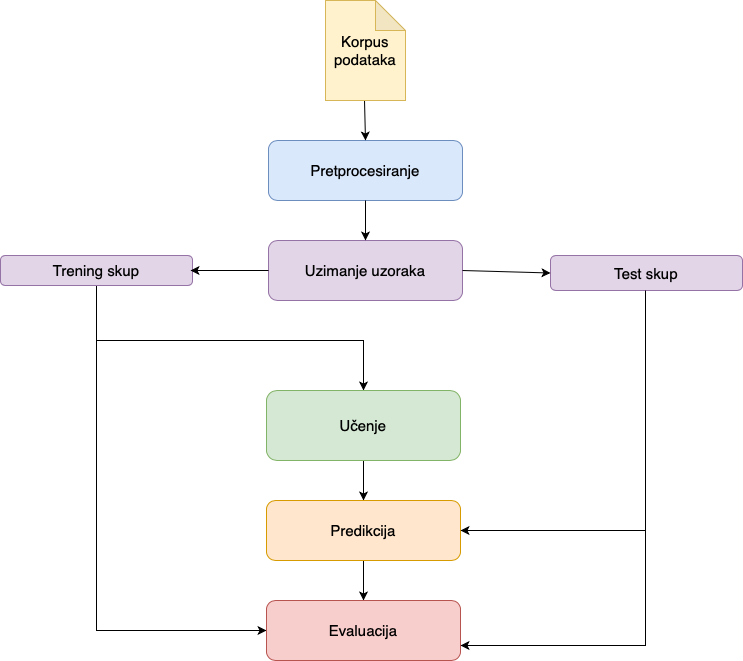

The diagram above was exported from draw.io. Its source (the exported page's mxGraphModel, read from the mxfile embedded in the PNG):
<mxGraphModel dx="946" dy="542" grid="1" gridSize="10" guides="1" tooltips="1" connect="1" arrows="1" fold="1" page="1" pageScale="1" pageWidth="827" pageHeight="1169" math="0" shadow="0">
  <root>
    <mxCell id="FrsdwfyJXgFaSWEsKBTj-0" />
    <mxCell id="FrsdwfyJXgFaSWEsKBTj-1" parent="FrsdwfyJXgFaSWEsKBTj-0" />
    <mxCell id="FrsdwfyJXgFaSWEsKBTj-3" value="Pretprocesiranje" style="rounded=1;whiteSpace=wrap;html=1;fillColor=#dae8fc;strokeColor=#6c8ebf;fontSize=15;" parent="FrsdwfyJXgFaSWEsKBTj-1" vertex="1">
      <mxGeometry x="318" y="150" width="194" height="60" as="geometry" />
    </mxCell>
    <mxCell id="FrsdwfyJXgFaSWEsKBTj-4" value="Uzimanje uzoraka" style="rounded=1;whiteSpace=wrap;html=1;fillColor=#e1d5e7;strokeColor=#9673a6;fontSize=15;" parent="FrsdwfyJXgFaSWEsKBTj-1" vertex="1">
      <mxGeometry x="318" y="250" width="194" height="60" as="geometry" />
    </mxCell>
    <mxCell id="FrsdwfyJXgFaSWEsKBTj-7" value="" style="endArrow=classic;html=1;fontSize=15;exitX=0.5;exitY=1;exitDx=0;exitDy=0;entryX=0.5;entryY=0;entryDx=0;entryDy=0;" parent="FrsdwfyJXgFaSWEsKBTj-1" target="FrsdwfyJXgFaSWEsKBTj-3" edge="1">
      <mxGeometry width="50" height="50" relative="1" as="geometry">
        <mxPoint x="414" y="110" as="sourcePoint" />
        <mxPoint x="440" y="320" as="targetPoint" />
      </mxGeometry>
    </mxCell>
    <mxCell id="FrsdwfyJXgFaSWEsKBTj-8" value="" style="endArrow=classic;html=1;fontSize=15;exitX=0.5;exitY=1;exitDx=0;exitDy=0;entryX=0.5;entryY=0;entryDx=0;entryDy=0;" parent="FrsdwfyJXgFaSWEsKBTj-1" source="FrsdwfyJXgFaSWEsKBTj-3" target="FrsdwfyJXgFaSWEsKBTj-4" edge="1">
      <mxGeometry width="50" height="50" relative="1" as="geometry">
        <mxPoint x="410" y="260" as="sourcePoint" />
        <mxPoint x="460" y="210" as="targetPoint" />
      </mxGeometry>
    </mxCell>
    <mxCell id="8BdBJEJFBYvGHsBpwTDu-1" style="edgeStyle=orthogonalEdgeStyle;rounded=0;orthogonalLoop=1;jettySize=auto;html=1;entryX=0.5;entryY=0;entryDx=0;entryDy=0;" edge="1" parent="FrsdwfyJXgFaSWEsKBTj-1" source="FrsdwfyJXgFaSWEsKBTj-9" target="FrsdwfyJXgFaSWEsKBTj-15">
      <mxGeometry relative="1" as="geometry">
        <mxPoint x="430" y="390" as="targetPoint" />
        <Array as="points">
          <mxPoint x="146" y="350" />
          <mxPoint x="413" y="350" />
        </Array>
      </mxGeometry>
    </mxCell>
    <mxCell id="8BdBJEJFBYvGHsBpwTDu-3" style="edgeStyle=orthogonalEdgeStyle;rounded=0;orthogonalLoop=1;jettySize=auto;html=1;" edge="1" parent="FrsdwfyJXgFaSWEsKBTj-1" source="FrsdwfyJXgFaSWEsKBTj-9" target="FrsdwfyJXgFaSWEsKBTj-23">
      <mxGeometry relative="1" as="geometry">
        <Array as="points">
          <mxPoint x="146" y="640" />
        </Array>
      </mxGeometry>
    </mxCell>
    <mxCell id="FrsdwfyJXgFaSWEsKBTj-9" value="Trening skup" style="rounded=1;whiteSpace=wrap;html=1;fontSize=15;fillColor=#e1d5e7;strokeColor=#9673a6;" parent="FrsdwfyJXgFaSWEsKBTj-1" vertex="1">
      <mxGeometry x="50" y="265" width="192" height="30" as="geometry" />
    </mxCell>
    <mxCell id="FrsdwfyJXgFaSWEsKBTj-10" value="Test skup" style="rounded=1;whiteSpace=wrap;html=1;fontSize=15;fillColor=#e1d5e7;strokeColor=#9673a6;" parent="FrsdwfyJXgFaSWEsKBTj-1" vertex="1">
      <mxGeometry x="600" y="265" width="192" height="35" as="geometry" />
    </mxCell>
    <mxCell id="FrsdwfyJXgFaSWEsKBTj-11" value="" style="endArrow=classic;html=1;fontSize=15;exitX=0;exitY=0.5;exitDx=0;exitDy=0;" parent="FrsdwfyJXgFaSWEsKBTj-1" source="FrsdwfyJXgFaSWEsKBTj-4" edge="1">
      <mxGeometry width="50" height="50" relative="1" as="geometry">
        <mxPoint x="390" y="370" as="sourcePoint" />
        <mxPoint x="240" y="280" as="targetPoint" />
      </mxGeometry>
    </mxCell>
    <mxCell id="FrsdwfyJXgFaSWEsKBTj-12" value="" style="endArrow=classic;html=1;fontSize=15;exitX=1;exitY=0.5;exitDx=0;exitDy=0;entryX=0;entryY=0.5;entryDx=0;entryDy=0;" parent="FrsdwfyJXgFaSWEsKBTj-1" source="FrsdwfyJXgFaSWEsKBTj-4" target="FrsdwfyJXgFaSWEsKBTj-10" edge="1">
      <mxGeometry width="50" height="50" relative="1" as="geometry">
        <mxPoint x="510" y="330" as="sourcePoint" />
        <mxPoint x="560" y="280" as="targetPoint" />
      </mxGeometry>
    </mxCell>
    <mxCell id="FrsdwfyJXgFaSWEsKBTj-22" value="" style="edgeStyle=orthogonalEdgeStyle;rounded=0;orthogonalLoop=1;jettySize=auto;html=1;fontSize=15;" parent="FrsdwfyJXgFaSWEsKBTj-1" source="FrsdwfyJXgFaSWEsKBTj-15" target="FrsdwfyJXgFaSWEsKBTj-19" edge="1">
      <mxGeometry relative="1" as="geometry" />
    </mxCell>
    <mxCell id="FrsdwfyJXgFaSWEsKBTj-15" value="Učenje" style="rounded=1;whiteSpace=wrap;html=1;fillColor=#d5e8d4;strokeColor=#82b366;fontSize=15;" parent="FrsdwfyJXgFaSWEsKBTj-1" vertex="1">
      <mxGeometry x="316" y="400" width="194" height="70" as="geometry" />
    </mxCell>
    <mxCell id="FrsdwfyJXgFaSWEsKBTj-17" value="Korpus&lt;br&gt;podataka" style="shape=note;whiteSpace=wrap;html=1;backgroundOutline=1;darkOpacity=0.05;fontSize=15;fillColor=#fff2cc;strokeColor=#d6b656;" parent="FrsdwfyJXgFaSWEsKBTj-1" vertex="1">
      <mxGeometry x="375" y="10" width="80" height="100" as="geometry" />
    </mxCell>
    <mxCell id="FrsdwfyJXgFaSWEsKBTj-28" style="edgeStyle=orthogonalEdgeStyle;rounded=0;orthogonalLoop=1;jettySize=auto;html=1;fontSize=15;" parent="FrsdwfyJXgFaSWEsKBTj-1" source="FrsdwfyJXgFaSWEsKBTj-19" target="FrsdwfyJXgFaSWEsKBTj-23" edge="1">
      <mxGeometry relative="1" as="geometry" />
    </mxCell>
    <mxCell id="FrsdwfyJXgFaSWEsKBTj-19" value="Predikcija" style="rounded=1;whiteSpace=wrap;html=1;fillColor=#ffe6cc;strokeColor=#d79b00;fontSize=15;" parent="FrsdwfyJXgFaSWEsKBTj-1" vertex="1">
      <mxGeometry x="316" y="510" width="194" height="60" as="geometry" />
    </mxCell>
    <mxCell id="FrsdwfyJXgFaSWEsKBTj-23" value="Evaluacija" style="rounded=1;whiteSpace=wrap;html=1;fillColor=#f8cecc;strokeColor=#b85450;fontSize=15;" parent="FrsdwfyJXgFaSWEsKBTj-1" vertex="1">
      <mxGeometry x="316" y="610" width="194" height="60" as="geometry" />
    </mxCell>
    <mxCell id="FrsdwfyJXgFaSWEsKBTj-27" style="edgeStyle=orthogonalEdgeStyle;rounded=0;orthogonalLoop=1;jettySize=auto;html=1;entryX=1;entryY=0.5;entryDx=0;entryDy=0;fontSize=15;" parent="FrsdwfyJXgFaSWEsKBTj-1" target="FrsdwfyJXgFaSWEsKBTj-19" edge="1">
      <mxGeometry relative="1" as="geometry">
        <Array as="points">
          <mxPoint x="695" y="540" />
        </Array>
        <mxPoint x="695" y="410" as="sourcePoint" />
      </mxGeometry>
    </mxCell>
    <mxCell id="FrsdwfyJXgFaSWEsKBTj-30" style="edgeStyle=orthogonalEdgeStyle;rounded=0;orthogonalLoop=1;jettySize=auto;html=1;entryX=1;entryY=0.75;entryDx=0;entryDy=0;fontSize=15;" parent="FrsdwfyJXgFaSWEsKBTj-1" source="FrsdwfyJXgFaSWEsKBTj-10" target="FrsdwfyJXgFaSWEsKBTj-23" edge="1">
      <mxGeometry relative="1" as="geometry">
        <Array as="points">
          <mxPoint x="695" y="655" />
        </Array>
        <mxPoint x="695" y="410" as="sourcePoint" />
      </mxGeometry>
    </mxCell>
  </root>
</mxGraphModel>